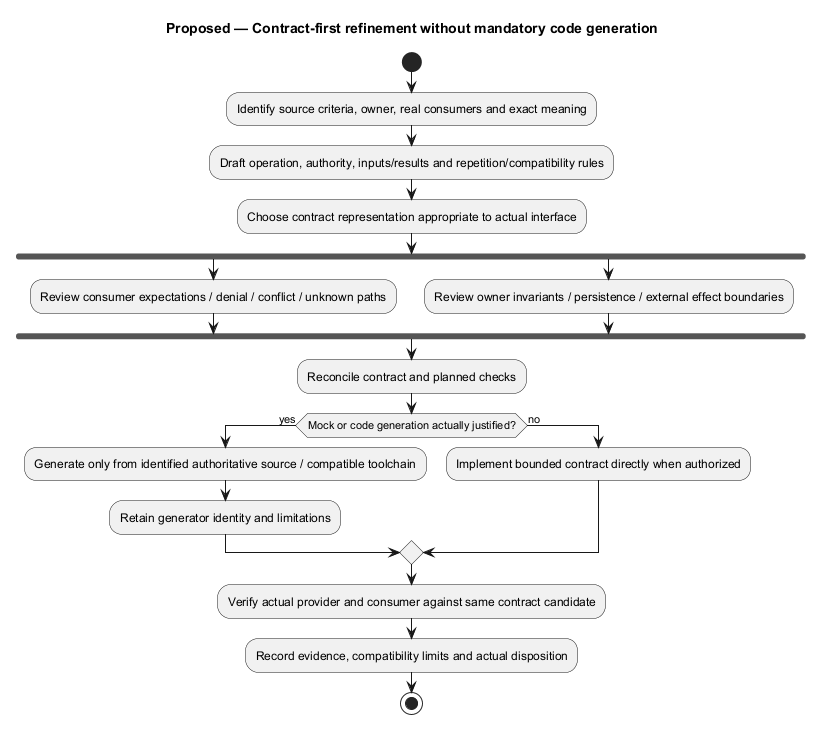

The diagram above was rendered by PlantUML. Its source (embedded in the PNG):
@startuml
' OWNER-MVP-2026-11-04 review: Method / document navigation. Scope-independent process/navigation; provider or runner examples are not MVP prerequisites.
title Proposed — Contract-first refinement without mandatory code generation
!pragma useVerticalIf on
skinparam backgroundColor white
skinparam shadowing false
skinparam defaultFontName Arial

start
:Identify source criteria, owner, real consumers and exact meaning;
:Draft operation, authority, inputs/results and repetition/compatibility rules;
:Choose contract representation appropriate to actual interface;
fork
 :Review consumer expectations / denial / conflict / unknown paths;
fork again
 :Review owner invariants / persistence / external effect boundaries;
end fork
:Reconcile contract and planned checks;
if (Mock or code generation actually justified?) then (yes)
 :Generate only from identified authoritative source / compatible toolchain;
 :Retain generator identity and limitations;
else (no)
 :Implement bounded contract directly when authorized;
endif
:Verify actual provider and consumer against same contract candidate;
:Record evidence, compatibility limits and actual disposition;
stop

@enduml